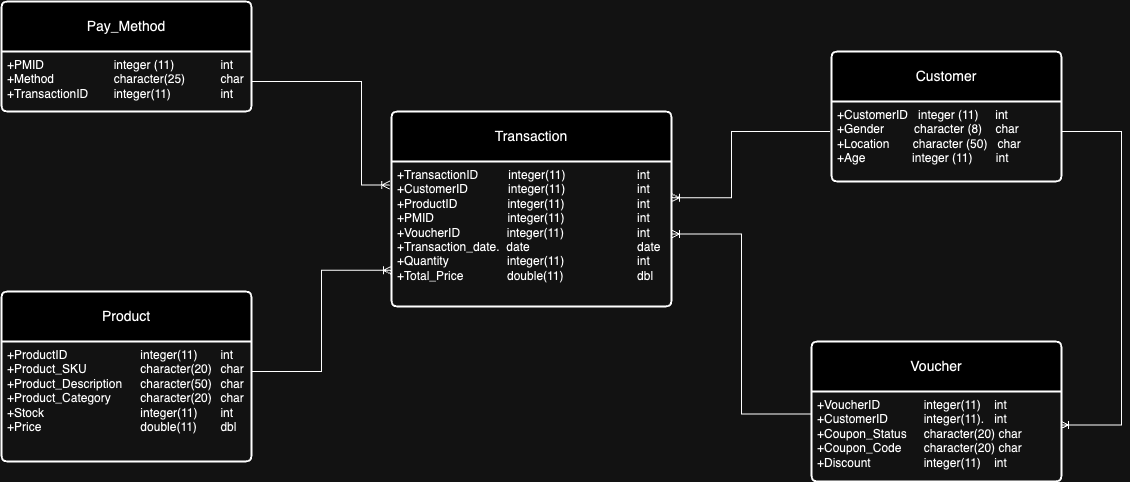

The diagram above was exported from draw.io. Its source (the exported page's mxGraphModel, read from the mxfile embedded in the PNG):
<mxGraphModel dx="2122" dy="725" grid="1" gridSize="10" guides="1" tooltips="1" connect="1" arrows="1" fold="1" page="1" pageScale="1" pageWidth="850" pageHeight="1100" math="0" shadow="0">
  <root>
    <mxCell id="0" />
    <mxCell id="1" parent="0" />
    <mxCell id="AnftxLktx7OFJ4tuV7tP-18" value="" style="group" vertex="1" connectable="0" parent="1">
      <mxGeometry x="-550" y="520" width="1120" height="480" as="geometry" />
    </mxCell>
    <mxCell id="xQBTz-E4gUgJ6EdliBmI-1" value="Customer" style="swimlane;childLayout=stackLayout;horizontal=1;startSize=50;horizontalStack=0;rounded=1;fontSize=14;fontStyle=0;strokeWidth=2;resizeParent=0;resizeLast=1;shadow=0;dashed=0;align=center;arcSize=4;whiteSpace=wrap;html=1;" vertex="1" parent="AnftxLktx7OFJ4tuV7tP-18">
      <mxGeometry x="830" y="50" width="230" height="130" as="geometry" />
    </mxCell>
    <mxCell id="xQBTz-E4gUgJ6EdliBmI-2" value="+CustomerID&lt;span style=&quot;&quot;&gt;&lt;span style=&quot;&quot;&gt;&amp;nbsp;&amp;nbsp;&amp;nbsp;&lt;/span&gt;&lt;/span&gt;integer (11)&amp;nbsp;&lt;span style=&quot;&quot;&gt;&lt;span style=&quot;&quot;&gt;&amp;nbsp;&amp;nbsp;&amp;nbsp;&amp;nbsp;&lt;/span&gt;&lt;/span&gt;int&lt;br&gt;+Gender&lt;span style=&quot;&quot;&gt;&lt;span style=&quot;&quot;&gt;&amp;nbsp;&amp;nbsp;&amp;nbsp;&amp;nbsp;&lt;/span&gt;&lt;/span&gt;&lt;span style=&quot;&quot;&gt;&lt;span style=&quot;&quot;&gt;&amp;nbsp;&amp;nbsp;&amp;nbsp;&amp;nbsp;  &lt;/span&gt;&lt;/span&gt;character (8)&amp;nbsp;&lt;span style=&quot;&quot;&gt;&lt;span style=&quot;&quot;&gt;&amp;nbsp;&amp;nbsp;  &lt;/span&gt;&lt;/span&gt;char&lt;br&gt;+Location &lt;span style=&quot;&quot;&gt;&lt;span style=&quot;white-space: pre;&quot;&gt;&amp;nbsp;&amp;nbsp;&amp;nbsp;&amp;nbsp;  &lt;/span&gt;&lt;/span&gt;character (50)&amp;nbsp;&#09;&amp;nbsp;char&lt;br&gt;+Age&amp;nbsp; &amp;nbsp; &amp;nbsp; &amp;nbsp; &amp;nbsp; &amp;nbsp; &amp;nbsp; integer (11)&amp;nbsp;&#09;&amp;nbsp; &amp;nbsp; &amp;nbsp;int" style="align=left;strokeColor=none;fillColor=none;spacingLeft=4;fontSize=12;verticalAlign=top;resizable=0;rotatable=0;part=1;html=1;" vertex="1" parent="xQBTz-E4gUgJ6EdliBmI-1">
      <mxGeometry y="50" width="230" height="80" as="geometry" />
    </mxCell>
    <mxCell id="xQBTz-E4gUgJ6EdliBmI-3" value="Transaction" style="swimlane;childLayout=stackLayout;horizontal=1;startSize=50;horizontalStack=0;rounded=1;fontSize=14;fontStyle=0;strokeWidth=2;resizeParent=0;resizeLast=1;shadow=0;dashed=0;align=center;arcSize=4;whiteSpace=wrap;html=1;" vertex="1" parent="AnftxLktx7OFJ4tuV7tP-18">
      <mxGeometry x="390" y="110" width="280" height="195" as="geometry">
        <mxRectangle x="40" y="280" width="110" height="50" as="alternateBounds" />
      </mxGeometry>
    </mxCell>
    <mxCell id="xQBTz-E4gUgJ6EdliBmI-4" value="+TransactionID&lt;span style=&quot;&quot;&gt;&lt;span style=&quot;&quot;&gt;&amp;nbsp;&amp;nbsp;&amp;nbsp;&amp;nbsp;&lt;/span&gt;&lt;/span&gt;&lt;span style=&quot;&quot;&gt;&lt;span style=&quot;&quot;&gt;&amp;nbsp; &amp;nbsp; &amp;nbsp;&lt;/span&gt;&lt;/span&gt;integer(11)&lt;span style=&quot;white-space: pre;&quot;&gt;&#09;&lt;/span&gt;&lt;span style=&quot;white-space: pre;&quot;&gt;&#09;&lt;/span&gt;&lt;span style=&quot;white-space: pre;&quot;&gt;&#09;&lt;/span&gt;int&lt;br&gt;+CustomerID&lt;span style=&quot;&quot;&gt;&lt;span style=&quot;&quot;&gt;&amp;nbsp;&amp;nbsp;&amp;nbsp;&amp;nbsp;&lt;/span&gt;&lt;/span&gt;&lt;span style=&quot;&quot;&gt;&lt;span style=&quot;&quot;&gt;&amp;nbsp;&amp;nbsp;&amp;nbsp;&amp;nbsp;&lt;/span&gt;&lt;/span&gt;&lt;span style=&quot;&quot;&gt;&lt;span style=&quot;&quot;&gt;&amp;nbsp; &amp;nbsp; &lt;/span&gt;&lt;/span&gt;integer(11)&lt;span style=&quot;white-space: pre;&quot;&gt;&#09;&lt;/span&gt;&lt;span style=&quot;white-space: pre;&quot;&gt;&#09;&lt;/span&gt;&lt;span style=&quot;white-space: pre;&quot;&gt;&#09;&lt;/span&gt;int&lt;br&gt;+ProductID&lt;span style=&quot;&quot;&gt;&lt;span style=&quot;&quot;&gt;&amp;nbsp;&amp;nbsp;&amp;nbsp;&amp;nbsp;&lt;/span&gt;&lt;/span&gt;&lt;span style=&quot;&quot;&gt;&lt;span style=&quot;&quot;&gt;&amp;nbsp;&amp;nbsp;&amp;nbsp;&amp;nbsp;&lt;/span&gt;&lt;/span&gt;&amp;nbsp; &amp;nbsp; &amp;nbsp; &amp;nbsp;integer(11)&lt;span style=&quot;white-space: pre;&quot;&gt;&#09;&lt;/span&gt;&lt;span style=&quot;white-space: pre;&quot;&gt;&#09;&lt;/span&gt;&lt;span style=&quot;white-space: pre;&quot;&gt;&#09;&lt;/span&gt;int&lt;br&gt;+PMID&lt;span style=&quot;&quot;&gt;&lt;span style=&quot;&quot;&gt;&amp;nbsp;&amp;nbsp;&amp;nbsp;&amp;nbsp;&lt;/span&gt;&lt;/span&gt;&lt;span style=&quot;&quot;&gt;&lt;span style=&quot;&quot;&gt;&amp;nbsp;&amp;nbsp;&amp;nbsp;&amp;nbsp;&lt;/span&gt;&lt;/span&gt;&lt;span style=&quot;&quot;&gt;&lt;span style=&quot;&quot;&gt;&amp;nbsp; &amp;nbsp; &amp;nbsp; &amp;nbsp; &amp;nbsp; &amp;nbsp; &amp;nbsp; &lt;/span&gt;&lt;/span&gt;integer(11)&lt;span style=&quot;white-space: pre;&quot;&gt;&#09;&lt;/span&gt;&lt;span style=&quot;white-space: pre;&quot;&gt;&#09;&lt;/span&gt;&lt;span style=&quot;white-space: pre;&quot;&gt;&#09;&lt;/span&gt;int&lt;br&gt;+VoucherID&lt;span style=&quot;&quot;&gt;&lt;span style=&quot;white-space: pre;&quot;&gt;&amp;nbsp;&amp;nbsp;&amp;nbsp;&amp;nbsp;&lt;/span&gt;&lt;/span&gt;&lt;span style=&quot;&quot;&gt;&lt;span style=&quot;white-space: pre;&quot;&gt;&amp;nbsp;&amp;nbsp;&amp;nbsp;&amp;nbsp;      &lt;/span&gt;&lt;/span&gt;integer(11)&lt;span style=&quot;white-space: pre;&quot;&gt;&#09;&lt;/span&gt;&lt;span style=&quot;white-space: pre;&quot;&gt;&#09;&lt;/span&gt;&lt;span style=&quot;white-space: pre;&quot;&gt;&#09;&lt;/span&gt;int&lt;br&gt;+Transaction_date.&amp;nbsp; date&lt;span style=&quot;white-space: pre;&quot;&gt;&#09;&lt;/span&gt;&lt;span style=&quot;white-space: pre;&quot;&gt;&#09;&lt;/span&gt;&lt;span style=&quot;white-space: pre;&quot;&gt;&#09;&lt;/span&gt;&lt;span style=&quot;white-space: pre;&quot;&gt;&#09;&lt;/span&gt;date&lt;br&gt;+Quantity&lt;span style=&quot;white-space: pre;&quot;&gt;&#09;&lt;/span&gt;&lt;span style=&quot;white-space: pre;&quot;&gt;&#09;&lt;/span&gt;&amp;nbsp;integer(11)&lt;span style=&quot;white-space: pre;&quot;&gt;&#09;&lt;/span&gt;&lt;span style=&quot;white-space: pre;&quot;&gt;&#09;&lt;/span&gt;&lt;span style=&quot;white-space: pre;&quot;&gt;&#09;&lt;/span&gt;int&lt;br&gt;+Total_Price&lt;span style=&quot;white-space: pre;&quot;&gt;&#09;&lt;/span&gt;&lt;span style=&quot;white-space: pre;&quot;&gt;&#09;&lt;/span&gt;&amp;nbsp;double(11)&lt;span style=&quot;white-space: pre;&quot;&gt;&#09;&lt;/span&gt;&lt;span style=&quot;white-space: pre;&quot;&gt;&#09;&lt;/span&gt;&lt;span style=&quot;white-space: pre;&quot;&gt;&#09;&lt;/span&gt;dbl" style="align=left;strokeColor=none;fillColor=none;spacingLeft=4;fontSize=12;verticalAlign=top;resizable=0;rotatable=0;part=1;html=1;" vertex="1" parent="xQBTz-E4gUgJ6EdliBmI-3">
      <mxGeometry y="50" width="280" height="145" as="geometry" />
    </mxCell>
    <mxCell id="xQBTz-E4gUgJ6EdliBmI-5" value="Product" style="swimlane;childLayout=stackLayout;horizontal=1;startSize=50;horizontalStack=0;rounded=1;fontSize=14;fontStyle=0;strokeWidth=2;resizeParent=0;resizeLast=1;shadow=0;dashed=0;align=center;arcSize=4;whiteSpace=wrap;html=1;" vertex="1" parent="AnftxLktx7OFJ4tuV7tP-18">
      <mxGeometry y="290" width="250" height="170" as="geometry" />
    </mxCell>
    <mxCell id="xQBTz-E4gUgJ6EdliBmI-6" value="+ProductID&lt;span style=&quot;white-space: pre;&quot;&gt;&#09;&lt;/span&gt;&lt;span style=&quot;white-space: pre;&quot;&gt;&#09;&lt;/span&gt;&lt;span style=&quot;white-space: pre;&quot;&gt;&#09;&lt;/span&gt;integer(11)&lt;span style=&quot;white-space: pre;&quot;&gt;&#09;&lt;/span&gt;int&lt;br&gt;+Product_SKU&lt;span style=&quot;white-space: pre;&quot;&gt;&#09;&lt;/span&gt;&lt;span style=&quot;white-space: pre;&quot;&gt;&#09;&lt;/span&gt;character(20)&lt;span style=&quot;white-space: pre;&quot;&gt;&#09;&lt;/span&gt;char&lt;br&gt;+Product_Description&lt;span style=&quot;white-space: pre;&quot;&gt;&#09;&lt;/span&gt;character(50)&lt;span style=&quot;white-space: pre;&quot;&gt;&#09;&lt;/span&gt;char&lt;br&gt;+Product_Category&lt;span style=&quot;white-space: pre;&quot;&gt;&#09;&lt;/span&gt;&lt;span style=&quot;white-space: pre;&quot;&gt;&#09;&lt;/span&gt;character(20)&lt;span style=&quot;white-space: pre;&quot;&gt;&#09;&lt;/span&gt;char&lt;br&gt;+Stock&lt;span style=&quot;white-space: pre;&quot;&gt;&#09;&lt;/span&gt;&lt;span style=&quot;white-space: pre;&quot;&gt;&#09;&lt;/span&gt;&lt;span style=&quot;white-space: pre;&quot;&gt;&#09;&lt;/span&gt;&lt;span style=&quot;white-space: pre;&quot;&gt;&#09;&lt;/span&gt;integer(11)&lt;span style=&quot;white-space: pre;&quot;&gt;&#09;&lt;/span&gt;int&lt;br&gt;+Price&lt;span style=&quot;white-space: pre;&quot;&gt;&#09;&lt;/span&gt;&lt;span style=&quot;white-space: pre;&quot;&gt;&#09;&lt;/span&gt;&lt;span style=&quot;white-space: pre;&quot;&gt;&#09;&lt;/span&gt;&lt;span style=&quot;white-space: pre;&quot;&gt;&#09;&lt;/span&gt;double(11)&lt;span style=&quot;white-space: pre;&quot;&gt;&#09;&lt;/span&gt;dbl" style="align=left;strokeColor=none;fillColor=none;spacingLeft=4;fontSize=12;verticalAlign=top;resizable=0;rotatable=0;part=1;html=1;" vertex="1" parent="xQBTz-E4gUgJ6EdliBmI-5">
      <mxGeometry y="50" width="250" height="120" as="geometry" />
    </mxCell>
    <mxCell id="xQBTz-E4gUgJ6EdliBmI-7" value="Pay_Method" style="swimlane;childLayout=stackLayout;horizontal=1;startSize=50;horizontalStack=0;rounded=1;fontSize=14;fontStyle=0;strokeWidth=2;resizeParent=0;resizeLast=1;shadow=0;dashed=0;align=center;arcSize=4;whiteSpace=wrap;html=1;" vertex="1" parent="AnftxLktx7OFJ4tuV7tP-18">
      <mxGeometry width="250" height="110" as="geometry" />
    </mxCell>
    <mxCell id="xQBTz-E4gUgJ6EdliBmI-8" value="+PMID&lt;span style=&quot;white-space: pre;&quot;&gt;&#09;&lt;/span&gt;&lt;span style=&quot;white-space: pre;&quot;&gt;&#09;&lt;span style=&quot;white-space: pre;&quot;&gt;&#09;&lt;/span&gt;&lt;/span&gt;integer (11)&lt;span style=&quot;white-space: pre;&quot;&gt;&#09;&lt;/span&gt;&lt;span style=&quot;white-space: pre;&quot;&gt;&#09;&lt;/span&gt;int&lt;br&gt;+Method&lt;span style=&quot;white-space: pre;&quot;&gt;&#09;&lt;/span&gt;&lt;span style=&quot;white-space: pre;&quot;&gt;&#09;&lt;span style=&quot;white-space: pre;&quot;&gt;&#09;&lt;/span&gt;&lt;/span&gt;character(25)&lt;span style=&quot;white-space: pre;&quot;&gt;&#09;&lt;/span&gt;&lt;span style=&quot;white-space: pre;&quot;&gt;&#09;&lt;/span&gt;char&lt;br&gt;+TransactionID&amp;nbsp;&lt;span style=&quot;white-space: pre;&quot;&gt;&#09;&lt;/span&gt;integer(11)&lt;span style=&quot;white-space: pre;&quot;&gt;&#09;&lt;/span&gt;&lt;span style=&quot;white-space: pre;&quot;&gt;&#09;&lt;/span&gt;int" style="align=left;strokeColor=none;fillColor=none;spacingLeft=4;fontSize=12;verticalAlign=top;resizable=0;rotatable=0;part=1;html=1;" vertex="1" parent="xQBTz-E4gUgJ6EdliBmI-7">
      <mxGeometry y="50" width="250" height="60" as="geometry" />
    </mxCell>
    <mxCell id="xQBTz-E4gUgJ6EdliBmI-9" value="Voucher" style="swimlane;childLayout=stackLayout;horizontal=1;startSize=50;horizontalStack=0;rounded=1;fontSize=14;fontStyle=0;strokeWidth=2;resizeParent=0;resizeLast=1;shadow=0;dashed=0;align=center;arcSize=4;whiteSpace=wrap;html=1;" vertex="1" parent="AnftxLktx7OFJ4tuV7tP-18">
      <mxGeometry x="810" y="340" width="250" height="140" as="geometry" />
    </mxCell>
    <mxCell id="xQBTz-E4gUgJ6EdliBmI-10" value="+VoucherID&lt;span style=&quot;white-space: pre;&quot;&gt;&#09;&lt;/span&gt;&lt;span style=&quot;white-space: pre;&quot;&gt;&#09;&lt;/span&gt;integer(11)&amp;nbsp; &amp;nbsp; int&amp;nbsp;&lt;br&gt;+CustomerID&lt;span style=&quot;white-space: pre;&quot;&gt;&#09;&lt;/span&gt;&lt;span style=&quot;white-space: pre;&quot;&gt;&#09;&lt;/span&gt;integer(11).&amp;nbsp; &amp;nbsp;int&lt;br&gt;+Coupon_Status&lt;span style=&quot;white-space: pre;&quot;&gt;&#09;&lt;/span&gt;character(20) char&lt;br&gt;+Coupon_Code&lt;span style=&quot;white-space: pre;&quot;&gt;&#09;&lt;/span&gt;character(20) char&lt;br&gt;+Discount&lt;span style=&quot;white-space: pre;&quot;&gt;&#09;&lt;/span&gt;&lt;span style=&quot;white-space: pre;&quot;&gt;&#09;&lt;/span&gt;integer(11)&amp;nbsp; &amp;nbsp; int" style="align=left;strokeColor=none;fillColor=none;spacingLeft=4;fontSize=12;verticalAlign=top;resizable=0;rotatable=0;part=1;html=1;" vertex="1" parent="xQBTz-E4gUgJ6EdliBmI-9">
      <mxGeometry y="50" width="250" height="90" as="geometry" />
    </mxCell>
    <mxCell id="AnftxLktx7OFJ4tuV7tP-12" value="" style="edgeStyle=orthogonalEdgeStyle;fontSize=12;html=1;endArrow=ERoneToMany;rounded=0;exitX=1;exitY=0.25;exitDx=0;exitDy=0;entryX=0.996;entryY=0.372;entryDx=0;entryDy=0;entryPerimeter=0;" edge="1" parent="AnftxLktx7OFJ4tuV7tP-18" source="xQBTz-E4gUgJ6EdliBmI-2" target="xQBTz-E4gUgJ6EdliBmI-10">
      <mxGeometry width="100" height="100" relative="1" as="geometry">
        <mxPoint x="640" y="350" as="sourcePoint" />
        <mxPoint x="740" y="250" as="targetPoint" />
        <Array as="points">
          <mxPoint x="1060" y="130" />
          <mxPoint x="1120" y="130" />
          <mxPoint x="1120" y="424" />
        </Array>
      </mxGeometry>
    </mxCell>
    <mxCell id="AnftxLktx7OFJ4tuV7tP-14" value="" style="edgeStyle=orthogonalEdgeStyle;fontSize=12;html=1;endArrow=ERoneToMany;rounded=0;exitX=-0.006;exitY=0.375;exitDx=0;exitDy=0;exitPerimeter=0;entryX=1;entryY=0.25;entryDx=0;entryDy=0;" edge="1" parent="AnftxLktx7OFJ4tuV7tP-18" source="xQBTz-E4gUgJ6EdliBmI-2" target="xQBTz-E4gUgJ6EdliBmI-4">
      <mxGeometry width="100" height="100" relative="1" as="geometry">
        <mxPoint x="540" y="430" as="sourcePoint" />
        <mxPoint x="650" y="490" as="targetPoint" />
        <Array as="points">
          <mxPoint x="730" y="130" />
          <mxPoint x="730" y="196" />
        </Array>
      </mxGeometry>
    </mxCell>
    <mxCell id="AnftxLktx7OFJ4tuV7tP-15" value="" style="edgeStyle=orthogonalEdgeStyle;fontSize=12;html=1;endArrow=ERoneToMany;rounded=0;exitX=0;exitY=0.25;exitDx=0;exitDy=0;entryX=1;entryY=0.5;entryDx=0;entryDy=0;" edge="1" parent="AnftxLktx7OFJ4tuV7tP-18" source="xQBTz-E4gUgJ6EdliBmI-10" target="xQBTz-E4gUgJ6EdliBmI-4">
      <mxGeometry width="100" height="100" relative="1" as="geometry">
        <mxPoint x="540" y="260" as="sourcePoint" />
        <mxPoint x="640" y="160" as="targetPoint" />
      </mxGeometry>
    </mxCell>
    <mxCell id="AnftxLktx7OFJ4tuV7tP-16" value="" style="edgeStyle=orthogonalEdgeStyle;fontSize=12;html=1;endArrow=ERoneToMany;rounded=0;exitX=1;exitY=0.5;exitDx=0;exitDy=0;entryX=-0.006;entryY=0.163;entryDx=0;entryDy=0;entryPerimeter=0;" edge="1" parent="AnftxLktx7OFJ4tuV7tP-18" source="xQBTz-E4gUgJ6EdliBmI-8" target="xQBTz-E4gUgJ6EdliBmI-4">
      <mxGeometry width="100" height="100" relative="1" as="geometry">
        <mxPoint x="530" y="230" as="sourcePoint" />
        <mxPoint x="630" y="130" as="targetPoint" />
        <Array as="points">
          <mxPoint x="360" y="80" />
          <mxPoint x="360" y="184" />
        </Array>
      </mxGeometry>
    </mxCell>
    <mxCell id="AnftxLktx7OFJ4tuV7tP-17" value="" style="edgeStyle=orthogonalEdgeStyle;fontSize=12;html=1;endArrow=ERoneToMany;rounded=0;exitX=1;exitY=0.25;exitDx=0;exitDy=0;entryX=0;entryY=0.75;entryDx=0;entryDy=0;" edge="1" parent="AnftxLktx7OFJ4tuV7tP-18" source="xQBTz-E4gUgJ6EdliBmI-6" target="xQBTz-E4gUgJ6EdliBmI-4">
      <mxGeometry width="100" height="100" relative="1" as="geometry">
        <mxPoint x="520" y="250" as="sourcePoint" />
        <mxPoint x="620" y="150" as="targetPoint" />
      </mxGeometry>
    </mxCell>
  </root>
</mxGraphModel>